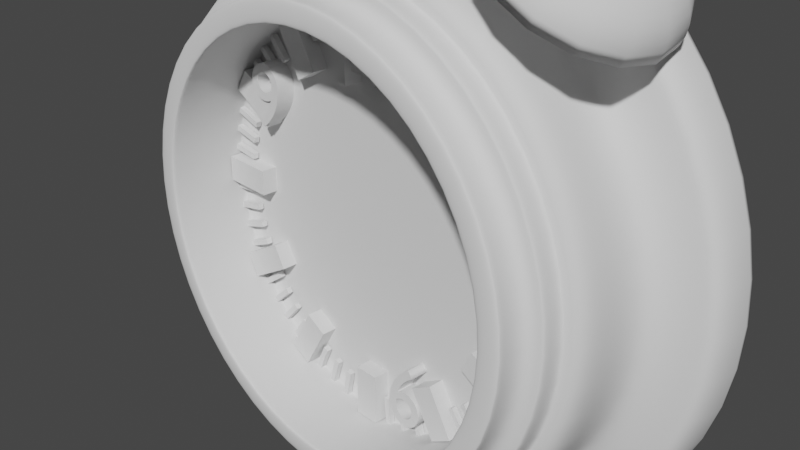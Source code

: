# Source: OldAlarmClock.blend  (saved by Blender 3.3.6; exported with 4.5.12 LTS)
import bpy
from mathutils import Matrix  # noqa: F401  (used for matrix-valued properties, if any)

bpy.ops.wm.read_factory_settings(use_empty=True)
scene = bpy.context.scene
scene.name = 'Scene'

# ---- collections
col_collection = bpy.data.collections.new('Collection'); scene.collection.children.link(col_collection)

# ---- world
world_world = bpy.data.worlds.new('World'); scene.world = world_world
world_world.use_nodes = True; world_world.node_tree.nodes.clear()
_N = world_world.node_tree.nodes; _L = world_world.node_tree.links
n0 = _N.new('ShaderNodeOutputWorld'); n0.name = 'World Output'; n0.location = (300, 300)
n1 = _N.new('ShaderNodeBackground'); n1.name = 'Background'; n1.location = (10, 300)
n1.inputs[0].default_value = (0.05088, 0.05088, 0.05088, 1.0)
_L.new(n1.outputs[0], n0.inputs[0])
n0.is_active_output = True
world_world.color = (0.05088, 0.05088, 0.05088)
world_world.use_sun_shadow = False
world_world.sun_shadow_jitter_overblur = 0.0

# ---- cameras
cam_camera = bpy.data.cameras.new('Camera')
cam_camera.clip_end = 100.0
cam_camera.ortho_scale = 7.314

# ---- meshes
me_cube = bpy.data.meshes.new('Cube')
me_cube.from_pydata([(-0.1412, -0.479, 1.639), (-0.1412, -0.479, 2.217), (-0.1412, -0.1966, 1.639), (-0.1412, -0.1966, 2.217), (0.1412, -0.479, 1.639), (0.1412, -0.479, 2.217), (0.1412, -0.1966, 1.639), (0.1412, -0.1966, 2.217)], [], [(0, 1, 3, 2), (2, 3, 7, 6), (6, 7, 5, 4), (4, 5, 1, 0), (2, 6, 4, 0), (7, 3, 1, 5)])
_uv = me_cube.uv_layers.new(name='UVMap')
_uv.uv.foreach_set('vector', [0.375, 0.0, 0.625, 0.0, 0.625, 0.25, 0.375, 0.25, 0.375, 0.25, 0.625, 0.25, 0.625, 0.5, 0.375, 0.5, 0.375, 0.5, 0.625, 0.5, 0.625, 0.75, 0.375, 0.75, 0.375, 0.75, 0.625, 0.75, 0.625, 1.0, 0.375, 1.0, 0.125, 0.5, 0.375, 0.5, 0.375, 0.75, 0.125, 0.75, 0.625, 0.5, 0.875, 0.5, 0.875, 0.75, 0.625, 0.75])
me_cube.update()
me_cube_001 = bpy.data.meshes.new('Cube.001')
me_cube_001.from_pydata([(-0.03186, -0.3807, 1.93), (-0.03186, -0.3807, 2.248), (-0.03186, -0.317, 1.93), (-0.03186, -0.317, 2.248), (0.03186, -0.3807, 1.93), (0.03186, -0.3807, 2.248), (0.03186, -0.317, 1.93), (0.03186, -0.317, 2.248)], [], [(0, 1, 3, 2), (2, 3, 7, 6), (6, 7, 5, 4), (4, 5, 1, 0), (2, 6, 4, 0), (7, 3, 1, 5)])
_uv = me_cube_001.uv_layers.new(name='UVMap')
_uv.uv.foreach_set('vector', [0.375, 0.0, 0.625, 0.0, 0.625, 0.25, 0.375, 0.25, 0.375, 0.25, 0.625, 0.25, 0.625, 0.5, 0.375, 0.5, 0.375, 0.5, 0.625, 0.5, 0.625, 0.75, 0.375, 0.75, 0.375, 0.75, 0.625, 0.75, 0.625, 1.0, 0.375, 1.0, 0.125, 0.5, 0.375, 0.5, 0.375, 0.75, 0.125, 0.75, 0.625, 0.5, 0.875, 0.5, 0.875, 0.75, 0.625, 0.75])
me_cube_001.update()

# ---- curves / text
cu_beziercurve = bpy.data.curves.new('BezierCurve', 'CURVE')
cu_beziercurve.dimensions = '3D'
_sp = cu_beziercurve.splines.new('BEZIER'); _sp.bezier_points.add(9)
_sp.bezier_points.foreach_set('co', [0.0, 0.74, 0.0, -3.529, 0.74, 0.0, -3.404, 0.2808, 0.0, -2.89, 0.02388, 0.0, -2.697, -0.6908, 0.0, -2.638, -0.9019, 0.0, -2.457, -1.199, 0.0, -2.224, -1.22, 0.0, -2.237, -0.3, 0.0, 0.0, -0.3, 0.0])
_sp.bezier_points.foreach_set('handle_left', [0.1611, 0.74, 0.0, -3.03, 0.74, 0.0, -3.544, 0.3138, 0.0, -2.939, 0.2327, 0.0, -2.983, -0.6908, 0.0, -2.688, -0.9019, 0.0, -2.457, -1.016, 0.0, -2.224, -1.246, 0.0, -2.237, -0.4018, 0.0, -0.7079, -0.3, 0.0])
_sp.bezier_points.foreach_set('handle_right', [-0.2314, 0.74, 0.0, -3.539, 0.5932, 0.0, -3.229, 0.2394, 0.0, -2.824, -0.2541, 0.0, -2.647, -0.6908, 0.0, -2.454, -0.9019, 0.0, -2.457, -1.234, 0.0, -2.224, -1.118, 0.0, -1.529, -0.3, 0.0, 0.7079, -0.3, 0.0])
for _p, _l, _r in zip(_sp.bezier_points, ['ALIGNED', 'FREE', 'ALIGNED', 'ALIGNED', 'ALIGNED', 'ALIGNED', 'ALIGNED', 'ALIGNED', 'FREE', 'ALIGNED'], ['ALIGNED', 'FREE', 'ALIGNED', 'ALIGNED', 'ALIGNED', 'ALIGNED', 'ALIGNED', 'ALIGNED', 'FREE', 'ALIGNED']): _p.handle_left_type = _l; _p.handle_right_type = _r
_sp.order_u = 0
_sp.order_v = 0
cu_beziercurve.use_path = True
cu_beziercurve.fill_mode = 'FULL'
cu_arc = bpy.data.curves.new('Arc', 'CURVE')
cu_arc.dimensions = '2D'
_sp = cu_arc.splines.new('BEZIER'); _sp.bezier_points.add(8)
_sp.bezier_points.foreach_set('co', [1.799, 0.0, 0.0, 1.819, -0.01184, 0.0, 1.9, -0.01748, 0.0, 2.211, -0.02038, 0.0, 4.008, -0.04672, 0.0, 3.51, -1.0, 0.0, 4.061, -0.09679, 0.0, 4.294, -0.09679, 0.0, 4.293, 0.0, 0.0])
_sp.bezier_points.foreach_set('handle_left', [1.793, 0.003947, 0.0, 1.817, -0.009398, 0.0, 1.87, -0.01437, 0.0, 2.094, -0.01796, 0.0, 3.409, -0.03794, 0.0, 3.814, -0.919, 0.0, 4.055, -0.4209, 0.0, 4.209, -0.09759, 0.0, 4.293, -0.04607, 0.0])
_sp.bezier_points.foreach_set('handle_right', [1.801, -0.002531, 0.0, 1.833, -0.01325, 0.0, 1.985, -0.01941, 0.0, 2.707, -0.03065, 0.0, 4.072, -0.5782, 0.0, 3.993, -1.0, 0.0, 4.148, -0.09847, 0.0, 4.295, -0.0287, 0.0, 4.293, 0.2652, 0.0])
for _p, _l, _r in zip(_sp.bezier_points, ['VECTOR', 'FREE', 'FREE', 'ALIGNED', 'VECTOR', 'FREE', 'FREE', 'FREE', 'FREE'], ['FREE', 'FREE', 'FREE', 'ALIGNED', 'FREE', 'FREE', 'FREE', 'FREE', 'FREE']): _p.handle_left_type = _l; _p.handle_right_type = _r
_sp.use_endpoint_u = True
cu_arc.use_path = True
cu_arc.fill_mode = 'BOTH'
cu_beziercurve_002 = bpy.data.curves.new('BezierCurve.002', 'CURVE')
cu_beziercurve_002.dimensions = '3D'
_sp = cu_beziercurve_002.splines.new('BEZIER'); _sp.bezier_points.add(3)
_sp.bezier_points.foreach_set('co', [-2.611, -4.182e-07, 3.291, -1.983, -4.778e-07, 3.707, -1.118, -7.153e-07, 4.708, 0.002967, -7.749e-07, 4.934])
_sp.bezier_points.foreach_set('handle_left', [-2.915, -4.182e-07, 3.119, -2.17, -4.778e-07, 3.54, -1.246, -7.153e-07, 4.573, -0.2601, -7.749e-07, 4.934])
_sp.bezier_points.foreach_set('handle_right', [-2.393, -4.182e-07, 3.414, -1.756, -4.778e-07, 3.91, -0.937, -7.153e-07, 4.9, 0.2661, -7.749e-07, 4.934])
for _p, _l, _r in zip(_sp.bezier_points, ['ALIGNED', 'ALIGNED', 'ALIGNED', 'ALIGNED'], ['ALIGNED', 'ALIGNED', 'ALIGNED', 'ALIGNED']): _p.handle_left_type = _l; _p.handle_right_type = _r
_sp.order_u = 0
_sp.order_v = 0
cu_beziercurve_002.use_path = True
cu_beziercurve_002.bevel_depth = 0.1
cu_beziercurve_002.fill_mode = 'FULL'
cu_beziercircle_002 = bpy.data.curves.new('BezierCircle.002', 'CURVE')
cu_beziercircle_002.dimensions = '3D'
_sp = cu_beziercircle_002.splines.new('BEZIER'); _sp.bezier_points.add(3)
_sp.bezier_points.foreach_set('co', [-1.78, 0.0, 0.0, 0.0, 1.78, 0.0, 1.78, 0.0, 0.0, 0.0, -1.78, 0.0])
_sp.bezier_points.foreach_set('handle_left', [-1.78, -0.9828, 0.0, -0.9828, 1.78, 0.0, 1.78, 0.9828, 0.0, 0.9828, -1.78, 0.0])
_sp.bezier_points.foreach_set('handle_right', [-1.78, 0.9828, 0.0, 0.9828, 1.78, 0.0, 1.78, -0.9828, 0.0, -0.9828, -1.78, 0.0])
for _p, _l, _r in zip(_sp.bezier_points, ['AUTO', 'AUTO', 'AUTO', 'AUTO'], ['AUTO', 'AUTO', 'AUTO', 'AUTO']): _p.handle_left_type = _l; _p.handle_right_type = _r
_sp.order_u = 0
_sp.order_v = 0
_sp.use_cyclic_u = True
cu_beziercircle_002.use_path = True
cu_beziercircle_002.fill_mode = 'FULL'
txt_text = bpy.data.curves.new('Text', 'FONT')
txt_text.dimensions = '2D'
txt_text.body = '12'
txt_text.extrude = 0.15
txt_text.align_x = 'CENTER'
txt_text.align_y = 'CENTER'
txt_text_001 = bpy.data.curves.new('Text.001', 'FONT')
txt_text_001.dimensions = '2D'
txt_text_001.body = '3'
txt_text_001.extrude = 0.15
txt_text_001.align_x = 'CENTER'
txt_text_001.align_y = 'CENTER'
txt_text_002 = bpy.data.curves.new('Text.002', 'FONT')
txt_text_002.dimensions = '2D'
txt_text_002.body = '6'
txt_text_002.extrude = 0.15
txt_text_002.align_x = 'CENTER'
txt_text_002.align_y = 'CENTER'
txt_text_003 = bpy.data.curves.new('Text.003', 'FONT')
txt_text_003.dimensions = '2D'
txt_text_003.body = '9'
txt_text_003.extrude = 0.15
txt_text_003.align_x = 'CENTER'
txt_text_003.align_y = 'CENTER'

# ---- objects
ob_camera = bpy.data.objects.new('Camera', cam_camera)
ob_beziercurve = bpy.data.objects.new('BezierCurve', cu_beziercurve)
ob_arc = bpy.data.objects.new('Arc', cu_arc)
ob_mirrorcenter = bpy.data.objects.new('MirrorCenter', None)
ob_beziercurve_001 = bpy.data.objects.new('BezierCurve.001', cu_beziercurve_002)
ob_say_lardaire = bpy.data.objects.new('SayılarDaire', cu_beziercircle_002)
ob_text = bpy.data.objects.new('Text', txt_text)
ob_text_001 = bpy.data.objects.new('Text.001', txt_text_001)
ob_text_002 = bpy.data.objects.new('Text.002', txt_text_002)
ob_text_003 = bpy.data.objects.new('Text.003', txt_text_003)
ob_cube = bpy.data.objects.new('Cube', me_cube)
ob_saat_merkez = bpy.data.objects.new('Saat Merkez', None)
ob_cube_001 = bpy.data.objects.new('Cube.001', me_cube_001)
ob_dakika_merkez = bpy.data.objects.new('Dakika Merkez', None)

# ---- transforms, parenting, visibility, modifiers, constraints
ob_camera.location = (7.359, -6.926, 4.958)
ob_camera.rotation_euler = (1.109, 0.0, 0.8149)
ob_camera.lock_rotations_4d = False
ob_camera.empty_display_type = 'ARROWS'
ob_camera.color = (0.0, 0.0, 0.0, 0.0)
ob_camera.display_type = 'WIRE'
ob_camera.lineart.crease_threshold = 0.0
ob_beziercurve.location = (0.0, 0.0, 0.0)
_m = ob_beziercurve.modifiers.new('Screw', 'SCREW')
_m.steps = 50
_m.render_steps = 50
_m.axis = 'Y'
ob_arc.location = (-2.65e-07, 0.0, 0.0)
ob_arc.rotation_euler = (-0.0, -2.18, -0.0)
_m = ob_arc.modifiers.new('Screw', 'SCREW')
_m.axis = 'X'
_m = ob_arc.modifiers.new('Mirror', 'MIRROR')
_m.mirror_object = ob_mirrorcenter
ob_mirrorcenter.location = (0.0, 0.0, 0.0)
ob_mirrorcenter.hide_render = True
ob_beziercurve_001.location = (0.0, 0.0, 0.0)
_m = ob_beziercurve_001.modifiers.new('Mirror', 'MIRROR')
ob_say_lardaire.location = (0.0, -0.36, 0.0)
ob_say_lardaire.rotation_euler = (1.571, 0.0, 0.0)
ob_text.location = (0.0, 0.0, 0.0)
ob_text.rotation_euler = (1.571, -0.0, 0.0)
_c = ob_text.constraints.new('CLAMP_TO'); _c.name = 'Clamp To'
_c.target = ob_say_lardaire
ob_text_001.location = (0.8895, -0.004773, 0.1462)
ob_text_001.rotation_euler = (1.571, -0.0, 0.0)
_c = ob_text_001.constraints.new('CLAMP_TO'); _c.name = 'Clamp To'
_c.target = ob_say_lardaire
ob_text_002.location = (2.474, -0.031, 0.125)
ob_text_002.rotation_euler = (1.571, -0.0, 0.0)
_c = ob_text_002.constraints.new('CLAMP_TO'); _c.name = 'Clamp To'
_c.target = ob_say_lardaire
ob_text_003.location = (-0.8567, 0.09561, 1.306)
ob_text_003.rotation_euler = (1.571, -0.0, 0.0)
_c = ob_text_003.constraints.new('CLAMP_TO'); _c.name = 'Clamp To'
_c.target = ob_say_lardaire
ob_cube.location = (0.0, 0.0, 0.0)
_m = ob_cube.modifiers.new('Array', 'ARRAY')
_m.count = 12
_m.use_relative_offset = False
_m.use_object_offset = True
_m.offset_object = ob_saat_merkez
ob_saat_merkez.location = (0.0, 0.0, 0.0)
ob_saat_merkez.rotation_euler = (0.0, 0.5236, 0.0)
ob_cube_001.location = (0.0, 0.0, 0.0)
_m = ob_cube_001.modifiers.new('Array', 'ARRAY')
_m.count = 60
_m.use_relative_offset = False
_m.use_object_offset = True
_m.offset_object = ob_dakika_merkez
ob_dakika_merkez.location = (0.0, 0.0, 0.0)
ob_dakika_merkez.rotation_euler = (0.0, 0.1047, 0.0)

# ---- collection membership
col_collection.objects.link(ob_camera)
col_collection.objects.link(ob_beziercurve)
col_collection.objects.link(ob_arc)
col_collection.objects.link(ob_mirrorcenter)
col_collection.objects.link(ob_beziercurve_001)
col_collection.objects.link(ob_say_lardaire)
col_collection.objects.link(ob_text)
col_collection.objects.link(ob_text_001)
col_collection.objects.link(ob_text_002)
col_collection.objects.link(ob_text_003)
col_collection.objects.link(ob_cube)
col_collection.objects.link(ob_saat_merkez)
col_collection.objects.link(ob_cube_001)
col_collection.objects.link(ob_dakika_merkez)

# ---- scene / render settings (as saved in the file)
scene.camera = ob_camera
scene.frame_start = 1; scene.frame_end = 250; scene.frame_set(1)
scene.render.engine = 'BLENDER_EEVEE_NEXT'
scene.cycles.sampling_pattern = 'TABULATED_SOBOL'
scene.cycles.use_light_tree = False
scene.view_settings.view_transform = 'Filmic'
bpy.context.view_layer.update()

# ---- added for rendering (the .blend has no usable light): sun
light_auto_sun = bpy.data.lights.new('AutoSun', 'SUN')
light_auto_sun.energy = 3.0
light_auto_sun.angle = 0.0523599
ob_auto_sun = bpy.data.objects.new('AutoSun', light_auto_sun)
scene.collection.objects.link(ob_auto_sun)
ob_auto_sun.rotation_euler = (0.872665, 0.174533, 0.523599)
bpy.context.view_layer.update()
